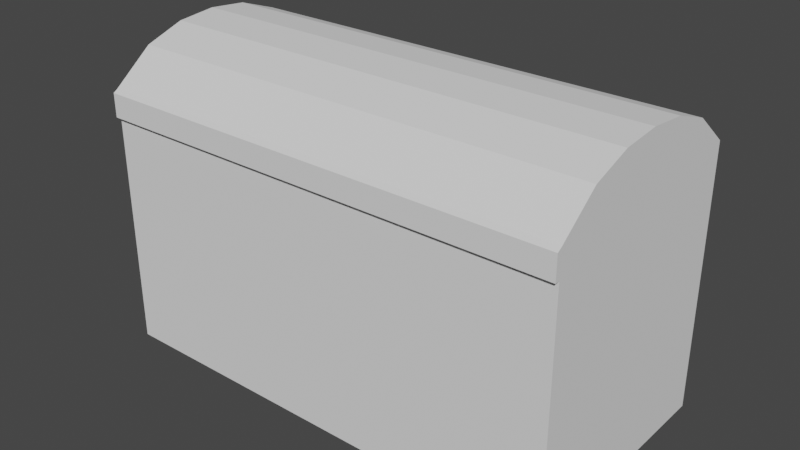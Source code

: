 # Source: furniture_chest_round.blend  (saved by Blender 2.80.75; exported with 4.5.12 LTS)
import bpy
from mathutils import Matrix  # noqa: F401  (used for matrix-valued properties, if any)

bpy.ops.wm.read_factory_settings(use_empty=True)
scene = bpy.context.scene
scene.name = 'Scene'

# ---- collections
col_collection = bpy.data.collections.new('Collection'); scene.collection.children.link(col_collection)

# ---- world
world_world = bpy.data.worlds.new('World'); scene.world = world_world
world_world.use_nodes = True; world_world.node_tree.nodes.clear()
_N = world_world.node_tree.nodes; _L = world_world.node_tree.links
n0 = _N.new('ShaderNodeOutputWorld'); n0.name = 'World Output'; n0.location = (300, 300)
n1 = _N.new('ShaderNodeBackground'); n1.name = 'Background'; n1.location = (10, 300)
n1.inputs[0].default_value = (0.05088, 0.05088, 0.05088, 1.0)
_L.new(n1.outputs[0], n0.inputs[0])
n0.is_active_output = True
world_world.color = (0.05088, 0.05088, 0.05088)
world_world.use_sun_shadow = False
world_world.sun_shadow_jitter_overblur = 0.0

# ---- meshes
me_cube_001 = bpy.data.meshes.new('Cube.001')
me_cube_001.from_pydata([(0.0, 0.25, 0.0), (0.0, 0.25, 0.5), (0.0, 0.75, 0.0), (0.0, 0.75, 0.5), (1.0, 0.25, 0.0), (1.0, 0.25, 0.5), (1.0, 0.75, 0.0), (1.0, 0.75, 0.5), (0.875, 0.75, 0.0), (0.75, 0.75, 0.0), (0.625, 0.75, 0.0), (0.5, 0.75, 0.0), (0.375, 0.75, 0.0), (0.25, 0.75, 0.0), (0.125, 0.75, 0.0), (0.125, 0.75, 0.5), (0.25, 0.75, 0.5), (0.375, 0.75, 0.5), (0.5, 0.75, 0.5), (0.625, 0.75, 0.5), (0.75, 0.75, 0.5), (0.875, 0.75, 0.5), (0.125, 0.25, 0.0), (0.25, 0.25, 0.0), (0.375, 0.25, 0.0), (0.5, 0.25, 0.0), (0.625, 0.25, 0.0), (0.75, 0.25, 0.0), (0.875, 0.25, 0.0), (0.875, 0.25, 0.5), (0.75, 0.25, 0.5), (0.625, 0.25, 0.5), (0.5, 0.25, 0.5), (0.375, 0.25, 0.5), (0.25, 0.25, 0.5), (0.125, 0.25, 0.5), (0.125, 0.3207, 0.07071), (0.125, 0.35, 0.5), (0.125, 0.6793, 0.07071), (0.125, 0.65, 0.5), (0.875, 0.3207, 0.07071), (0.875, 0.35, 0.5), (0.875, 0.6793, 0.07071), (0.875, 0.65, 0.5), (0.75, 0.6793, 0.07071), (0.625, 0.6793, 0.07071), (0.5, 0.6793, 0.07071), (0.375, 0.6793, 0.07071), (0.25, 0.6793, 0.07071), (0.25, 0.65, 0.5), (0.375, 0.65, 0.5), (0.5, 0.65, 0.5), (0.625, 0.65, 0.5), (0.75, 0.65, 0.5), (0.25, 0.3207, 0.07071), (0.375, 0.3207, 0.07071), (0.5, 0.3207, 0.07071), (0.625, 0.3207, 0.07071), (0.75, 0.3207, 0.07071), (0.75, 0.35, 0.5), (0.625, 0.35, 0.5), (0.5, 0.35, 0.5), (0.375, 0.35, 0.5), (0.25, 0.35, 0.5)], [], [(0, 1, 3, 2), (8, 21, 7, 6), (6, 7, 5, 4), (22, 35, 1, 0), (8, 6, 4, 28), (2, 14, 22, 0), (14, 13, 23, 22), (13, 12, 24, 23), (12, 11, 25, 24), (11, 10, 26, 25), (10, 9, 27, 26), (9, 8, 28, 27), (4, 5, 29, 28), (28, 29, 30, 27), (27, 30, 31, 26), (26, 31, 32, 25), (25, 32, 33, 24), (24, 33, 34, 23), (23, 34, 35, 22), (2, 3, 15, 14), (14, 15, 16, 13), (13, 16, 17, 12), (12, 17, 18, 11), (11, 18, 19, 10), (10, 19, 20, 9), (9, 20, 21, 8), (36, 38, 39, 37), (42, 40, 41, 43), (38, 36, 54, 48), (48, 54, 55, 47), (47, 55, 56, 46), (46, 56, 57, 45), (45, 57, 58, 44), (44, 58, 40, 42), (40, 58, 59, 41), (58, 57, 60, 59), (57, 56, 61, 60), (56, 55, 62, 61), (55, 54, 63, 62), (54, 36, 37, 63), (38, 48, 49, 39), (48, 47, 50, 49), (47, 46, 51, 50), (46, 45, 52, 51), (45, 44, 53, 52), (44, 42, 43, 53), (3, 1, 37, 39), (7, 21, 43), (5, 7, 43, 41), (1, 35, 37), (15, 3, 39), (16, 15, 39, 49), (17, 16, 49, 50), (18, 17, 50, 51), (19, 18, 51, 52), (20, 19, 52, 53), (21, 20, 53, 43), (29, 5, 41), (30, 29, 41, 59), (31, 30, 59, 60), (32, 31, 60, 61), (33, 32, 61, 62), (34, 33, 62, 63), (35, 34, 63, 37)])
_uv = me_cube_001.uv_layers.new(name='UVMap')
_uv.uv.foreach_set('vector', [0.375, 0.0, 0.625, 0.0, 0.625, 0.25, 0.375, 0.25, 0.375, 0.4688, 0.625, 0.4688, 0.625, 0.5, 0.375, 0.5, 0.375, 0.5, 0.625, 0.5, 0.625, 0.75, 0.375, 0.75, 0.375, 0.9688, 0.625, 0.9688, 0.625, 1.0, 0.375, 1.0, 0.3438, 0.5, 0.375, 0.5, 0.375, 0.75, 0.3438, 0.75, 0.125, 0.5, 0.1562, 0.5, 0.1562, 0.75, 0.125, 0.75, 0.1562, 0.5, 0.1875, 0.5, 0.1875, 0.75, 0.1562, 0.75, 0.1875, 0.5, 0.2188, 0.5, 0.2188, 0.75, 0.1875, 0.75, 0.2188, 0.5, 0.25, 0.5, 0.25, 0.75, 0.2188, 0.75, 0.25, 0.5, 0.2812, 0.5, 0.2812, 0.75, 0.25, 0.75, 0.2812, 0.5, 0.3125, 0.5, 0.3125, 0.75, 0.2812, 0.75, 0.3125, 0.5, 0.3438, 0.5, 0.3438, 0.75, 0.3125, 0.75, 0.375, 0.75, 0.625, 0.75, 0.625, 0.7812, 0.375, 0.7812, 0.375, 0.7812, 0.625, 0.7812, 0.625, 0.8125, 0.375, 0.8125, 0.375, 0.8125, 0.625, 0.8125, 0.625, 0.8438, 0.375, 0.8438, 0.375, 0.8438, 0.625, 0.8438, 0.625, 0.875, 0.375, 0.875, 0.375, 0.875, 0.625, 0.875, 0.625, 0.9062, 0.375, 0.9062, 0.375, 0.9062, 0.625, 0.9062, 0.625, 0.9375, 0.375, 0.9375, 0.375, 0.9375, 0.625, 0.9375, 0.625, 0.9688, 0.375, 0.9688, 0.375, 0.25, 0.625, 0.25, 0.625, 0.2812, 0.375, 0.2812, 0.375, 0.2812, 0.625, 0.2812, 0.625, 0.3125, 0.375, 0.3125, 0.375, 0.3125, 0.625, 0.3125, 0.625, 0.3438, 0.375, 0.3438, 0.375, 0.3438, 0.625, 0.3438, 0.625, 0.375, 0.375, 0.375, 0.375, 0.375, 0.625, 0.375, 0.625, 0.4062, 0.375, 0.4062, 0.375, 0.4062, 0.625, 0.4062, 0.625, 0.4375, 0.375, 0.4375, 0.375, 0.4375, 0.625, 0.4375, 0.625, 0.4688, 0.375, 0.4688, 0.375, 0.0, 0.375, 0.25, 0.625, 0.25, 0.625, 0.0, 0.375, 0.5, 0.375, 0.75, 0.625, 0.75, 0.625, 0.5, 0.1562, 0.5, 0.1562, 0.75, 0.1875, 0.75, 0.1875, 0.5, 0.1875, 0.5, 0.1875, 0.75, 0.2188, 0.75, 0.2188, 0.5, 0.2188, 0.5, 0.2188, 0.75, 0.25, 0.75, 0.25, 0.5, 0.25, 0.5, 0.25, 0.75, 0.2812, 0.75, 0.2812, 0.5, 0.2812, 0.5, 0.2812, 0.75, 0.3125, 0.75, 0.3125, 0.5, 0.3125, 0.5, 0.3125, 0.75, 0.3438, 0.75, 0.3438, 0.5, 0.375, 0.7812, 0.375, 0.8125, 0.625, 0.8125, 0.625, 0.7812, 0.375, 0.8125, 0.375, 0.8438, 0.625, 0.8438, 0.625, 0.8125, 0.375, 0.8438, 0.375, 0.875, 0.625, 0.875, 0.625, 0.8438, 0.375, 0.875, 0.375, 0.9062, 0.625, 0.9062, 0.625, 0.875, 0.375, 0.9062, 0.375, 0.9375, 0.625, 0.9375, 0.625, 0.9062, 0.375, 0.9375, 0.375, 0.9688, 0.625, 0.9688, 0.625, 0.9375, 0.375, 0.2812, 0.375, 0.3125, 0.625, 0.3125, 0.625, 0.2812, 0.375, 0.3125, 0.375, 0.3438, 0.625, 0.3438, 0.625, 0.3125, 0.375, 0.3438, 0.375, 0.375, 0.625, 0.375, 0.625, 0.3438, 0.375, 0.375, 0.375, 0.4062, 0.625, 0.4062, 0.625, 0.375, 0.375, 0.4062, 0.375, 0.4375, 0.625, 0.4375, 0.625, 0.4062, 0.375, 0.4375, 0.375, 0.4688, 0.625, 0.4688, 0.625, 0.4375, 0.625, 0.25, 0.625, 0.0, 0.625, 0.0, 0.625, 0.25, 0.625, 0.5, 0.625, 0.4688, 0.625, 0.5, 0.625, 0.75, 0.625, 0.5, 0.625, 0.5, 0.625, 0.75, 0.625, 1.0, 0.625, 0.9688, 0.625, 1.0, 0.625, 0.2812, 0.625, 0.25, 0.625, 0.2812, 0.625, 0.3125, 0.625, 0.2812, 0.625, 0.2812, 0.625, 0.3125, 0.625, 0.3438, 0.625, 0.3125, 0.625, 0.3125, 0.625, 0.3438, 0.625, 0.375, 0.625, 0.3438, 0.625, 0.3438, 0.625, 0.375, 0.625, 0.4062, 0.625, 0.375, 0.625, 0.375, 0.625, 0.4062, 0.625, 0.4375, 0.625, 0.4062, 0.625, 0.4062, 0.625, 0.4375, 0.625, 0.4688, 0.625, 0.4375, 0.625, 0.4375, 0.625, 0.4688, 0.625, 0.7812, 0.625, 0.75, 0.625, 0.7812, 0.625, 0.8125, 0.625, 0.7812, 0.625, 0.7812, 0.625, 0.8125, 0.625, 0.8438, 0.625, 0.8125, 0.625, 0.8125, 0.625, 0.8438, 0.625, 0.875, 0.625, 0.8438, 0.625, 0.8438, 0.625, 0.875, 0.625, 0.9062, 0.625, 0.875, 0.625, 0.875, 0.625, 0.9062, 0.625, 0.9375, 0.625, 0.9062, 0.625, 0.9062, 0.625, 0.9375, 0.625, 0.9688, 0.625, 0.9375, 0.625, 0.9375, 0.625, 0.9688])
me_cube_001.use_remesh_fix_poles = True
me_cube_001.use_remesh_preserve_attributes = False
me_cube_001.use_mirror_vertex_groups = False
me_cube_001.update()
me_cube_002 = bpy.data.meshes.new('Cube.002')
me_cube_002.from_pydata([(0.0, -0.5, 5.96e-07), (0.0, 0.0, 5.96e-07), (0.0, -0.5, 0.05636), (1.0, -0.51, 5.96e-07), (1.0, -0.51, 0.04993), (0.0, 0.0, 0.05636), (1.0, 0.0, 5.96e-07), (1.0, 0.0, 0.05636), (1.0, -0.5, 0.05636), (0.0, -0.51, 0.04993), (0.0, -0.51, 5.96e-07), (1.0, -0.5, 5.96e-07), (0.0, -0.4167, 5.96e-07), (0.0, -0.3333, 5.96e-07), (0.0, -0.25, 5.96e-07), (0.0, -0.1667, 5.96e-07), (0.0, -0.08333, 5.96e-07), (1.0, -0.08333, 5.96e-07), (1.0, -0.1667, 5.96e-07), (1.0, -0.25, 5.96e-07), (1.0, -0.3333, 5.96e-07), (1.0, -0.4167, 5.96e-07), (1.0, -0.08333, 0.1229), (1.0, -0.1667, 0.1519), (1.0, -0.25, 0.1598), (1.0, -0.3333, 0.1519), (1.0, -0.4167, 0.1229), (0.0, -0.4167, 0.1229), (0.0, -0.3333, 0.1519), (0.0, -0.25, 0.1598), (0.0, -0.1667, 0.1519), (0.0, -0.08333, 0.1229)], [], [(12, 0, 2, 27), (10, 3, 4, 9), (27, 2, 8, 26), (1, 5, 7, 6), (2, 9, 4, 8), (2, 0, 10, 9), (11, 8, 4, 3), (17, 6, 7, 22), (0, 11, 3, 10), (22, 31, 30, 23), (16, 17, 18, 15), (15, 18, 19, 14), (14, 19, 20, 13), (13, 20, 21, 12), (1, 6, 17, 16), (21, 11, 0, 12), (11, 21, 26, 8), (21, 20, 25, 26), (20, 19, 24, 25), (19, 18, 23, 24), (18, 17, 22, 23), (7, 5, 31, 22), (23, 30, 29, 24), (24, 29, 28, 25), (25, 28, 27, 26), (1, 16, 31, 5), (16, 15, 30, 31), (15, 14, 29, 30), (14, 13, 28, 29), (13, 12, 27, 28)])
_uv = me_cube_002.uv_layers.new(name='UVMap')
_uv.uv.foreach_set('vector', [0.625, 0.04167, 0.625, 0.0, 0.625, 0.0, 0.625, 0.04167, 0.625, 0.0, 0.625, 0.75, 0.625, 0.75, 0.625, 0.0, 0.875, 0.7083, 0.875, 0.75, 0.625, 0.75, 0.625, 0.7083, 0.625, 0.25, 0.625, 0.25, 0.625, 0.5, 0.625, 0.5, 0.875, 0.75, 0.875, 0.75, 0.625, 0.75, 0.625, 0.75, 0.625, 0.0, 0.625, 0.0, 0.625, 0.0, 0.625, 0.0, 0.625, 0.75, 0.625, 0.75, 0.625, 0.75, 0.625, 0.75, 0.625, 0.5417, 0.625, 0.5, 0.625, 0.5, 0.625, 0.5417, 0.625, 1.0, 0.625, 0.75, 0.625, 0.75, 0.625, 1.0, 0.625, 0.5417, 0.875, 0.5417, 0.875, 0.5833, 0.625, 0.5833, 0.625, 0.375, 0.625, 0.5417, 0.625, 0.5833, 0.625, 0.5, 0.625, 0.5, 0.625, 0.5833, 0.625, 0.625, 0.625, 0.625, 0.625, 0.625, 0.625, 0.625, 0.625, 0.6667, 0.625, 0.75, 0.625, 0.75, 0.625, 0.6667, 0.625, 0.7083, 0.625, 0.875, 0.625, 0.25, 0.625, 0.5, 0.625, 0.5417, 0.625, 0.375, 0.625, 0.7083, 0.625, 0.75, 0.625, 1.0, 0.625, 0.875, 0.625, 0.75, 0.625, 0.7083, 0.625, 0.7083, 0.625, 0.75, 0.625, 0.7083, 0.625, 0.6667, 0.625, 0.6667, 0.625, 0.7083, 0.625, 0.6667, 0.625, 0.625, 0.625, 0.625, 0.625, 0.6667, 0.625, 0.625, 0.625, 0.5833, 0.625, 0.5833, 0.625, 0.625, 0.625, 0.5833, 0.625, 0.5417, 0.625, 0.5417, 0.625, 0.5833, 0.625, 0.5, 0.875, 0.5, 0.875, 0.5417, 0.625, 0.5417, 0.625, 0.5833, 0.875, 0.5833, 0.875, 0.625, 0.625, 0.625, 0.625, 0.625, 0.875, 0.625, 0.875, 0.6667, 0.625, 0.6667, 0.625, 0.6667, 0.875, 0.6667, 0.875, 0.7083, 0.625, 0.7083, 0.625, 0.25, 0.625, 0.2083, 0.625, 0.2083, 0.625, 0.25, 0.625, 0.2083, 0.625, 0.1667, 0.625, 0.1667, 0.625, 0.2083, 0.625, 0.1667, 0.625, 0.125, 0.625, 0.125, 0.625, 0.1667, 0.625, 0.125, 0.625, 0.08333, 0.625, 0.08333, 0.625, 0.125, 0.625, 0.08333, 0.625, 0.04167, 0.625, 0.04167, 0.625, 0.08333])
me_cube_002.use_remesh_fix_poles = True
me_cube_002.use_remesh_preserve_attributes = False
me_cube_002.use_mirror_vertex_groups = False
me_cube_002.update()

# ---- objects
ob_furniture_chest_round_body = bpy.data.objects.new('furniture_chest_round_body', me_cube_001)
ob_furniture_chest_round_lid = bpy.data.objects.new('furniture_chest_round_lid', me_cube_002)

# ---- transforms, parenting, visibility, modifiers, constraints
ob_furniture_chest_round_body.location = (0.0, 0.0, 0.0)
ob_furniture_chest_round_body.lineart.crease_threshold = 0.0
ob_furniture_chest_round_lid.location = (0.0, 0.75, 0.5)
ob_furniture_chest_round_lid.lineart.crease_threshold = 0.0

# ---- collection membership
col_collection.objects.link(ob_furniture_chest_round_body)
col_collection.objects.link(ob_furniture_chest_round_lid)

# ---- scene / render settings (as saved in the file)
scene.frame_start = 1; scene.frame_end = 250; scene.frame_set(1)
scene.render.engine = 'BLENDER_EEVEE_NEXT'
scene.cycles.use_denoising = False
scene.cycles.samples = 128
scene.cycles.sampling_pattern = 'TABULATED_SOBOL'
scene.cycles.use_adaptive_sampling = False
scene.cycles.use_light_tree = False
scene.view_settings.view_transform = 'Filmic'
bpy.context.view_layer.update()

# ---- added for rendering (the .blend has no active camera and no usable light): camera, sun
cam_auto = bpy.data.cameras.new('AutoCamera')
cam_auto.lens = 50.0
cam_auto.sensor_width = 36.0
cam_auto.clip_end = 1000.0
ob_auto_camera = bpy.data.objects.new('AutoCamera', cam_auto)
scene.collection.objects.link(ob_auto_camera)
ob_auto_camera.location = (1.70474, -0.950682, 1.2937)
ob_auto_camera.rotation_euler = (1.09748, -7.21219e-08, 0.694738)
scene.camera = ob_auto_camera
light_auto_sun = bpy.data.lights.new('AutoSun', 'SUN')
light_auto_sun.energy = 3.0
light_auto_sun.angle = 0.0523599
ob_auto_sun = bpy.data.objects.new('AutoSun', light_auto_sun)
scene.collection.objects.link(ob_auto_sun)
ob_auto_sun.rotation_euler = (0.872665, 0.174533, 0.523599)
bpy.context.view_layer.update()
